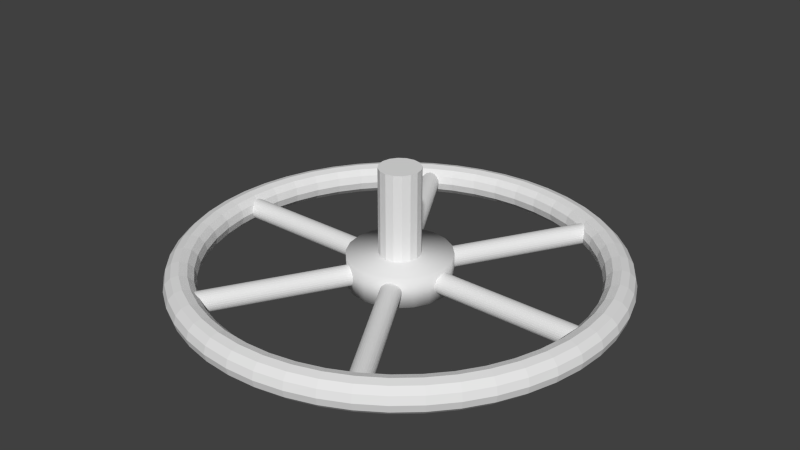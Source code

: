 # Source: valve-big.blend  (saved by Blender 2.69.0; exported with 4.5.12 LTS)
import bpy
from mathutils import Matrix  # noqa: F401  (used for matrix-valued properties, if any)

bpy.ops.wm.read_factory_settings(use_empty=True)
scene = bpy.context.scene
scene.name = 'Scene'

# ---- collections
col_collection_1 = bpy.data.collections.new('Collection 1'); scene.collection.children.link(col_collection_1)

# ---- world
world_world = bpy.data.worlds.new('World'); scene.world = world_world
world_world.color = (0.05088, 0.05088, 0.05088)
world_world.use_sun_shadow = False
world_world.sun_shadow_jitter_overblur = 0.0
world_world.cycles.sampling_method = 'MANUAL'
world_world.cycles.sample_map_resolution = 256

# ---- meshes
me_torus = bpy.data.meshes.new('Torus')
me_torus.from_pydata([(0.0, 0.2, 0.0), (0.0, 0.2, 1.0), (0.07654, 0.1848, 0.0), (0.07654, 0.1848, 1.0), (0.1414, 0.1414, 0.0), (0.1414, 0.1414, 1.0), (0.1848, 0.07654, 0.0), (0.1848, 0.07654, 1.0), (0.2, -8.742e-09, 0.0), (0.2, -8.742e-09, 1.0), (0.1848, -0.07654, 0.0), (0.1848, -0.07654, 1.0), (0.1414, -0.1414, 0.0), (0.1414, -0.1414, 1.0), (0.07654, -0.1848, 0.0), (0.07654, -0.1848, 1.0), (3.02e-08, -0.2, 0.0), (3.02e-08, -0.2, 1.0), (-0.07654, -0.1848, 0.0), (-0.07654, -0.1848, 1.0), (-0.1414, -0.1414, 0.0), (-0.1414, -0.1414, 1.0), (-0.1848, -0.07654, 0.0), (-0.1848, -0.07654, 1.0), (-0.2, 2.385e-09, 0.0), (-0.2, 2.385e-09, 1.0), (-0.1848, 0.07654, 0.0), (-0.1848, 0.07654, 1.0), (-0.1414, 0.1414, 0.0), (-0.1414, 0.1414, 1.0), (-0.07654, 0.1848, 0.0), (-0.07654, 0.1848, 1.0), (0.0, 0.5, -0.15), (0.0, 0.5, 0.15), (0.1545, 0.4755, -0.15), (0.1545, 0.4755, 0.15), (0.2939, 0.4045, -0.15), (0.2939, 0.4045, 0.15), (0.4045, 0.2939, -0.15), (0.4045, 0.2939, 0.15), (0.4755, 0.1545, -0.15), (0.4755, 0.1545, 0.15), (0.5, -2.186e-08, -0.15), (0.5, -2.186e-08, 0.15), (0.4755, -0.1545, -0.15), (0.4755, -0.1545, 0.15), (0.4045, -0.2939, -0.15), (0.4045, -0.2939, 0.15), (0.2939, -0.4045, -0.15), (0.2939, -0.4045, 0.15), (0.1545, -0.4755, -0.15), (0.1545, -0.4755, 0.15), (-1.629e-07, -0.5, -0.15), (-1.629e-07, -0.5, 0.15), (-0.1545, -0.4755, -0.15), (-0.1545, -0.4755, 0.15), (-0.2939, -0.4045, -0.15), (-0.2939, -0.4045, 0.15), (-0.4045, -0.2939, -0.15), (-0.4045, -0.2939, 0.15), (-0.4755, -0.1545, -0.15), (-0.4755, -0.1545, 0.15), (-0.5, 4.828e-07, -0.15), (-0.5, 4.828e-07, 0.15), (-0.4755, 0.1545, -0.15), (-0.4755, 0.1545, 0.15), (-0.4045, 0.2939, -0.15), (-0.4045, 0.2939, 0.15), (-0.2939, 0.4045, -0.15), (-0.2939, 0.4045, 0.15), (-0.1545, 0.4755, -0.15), (-0.1545, 0.4755, 0.15), (1.087, 1.682, -6.952e-07), (-0.9134, -1.782, 5.844e-07), (1.085, 1.683, -0.01951), (-0.9151, -1.781, -0.01951), (1.08, 1.686, -0.03827), (-0.92, -1.778, -0.03827), (1.072, 1.69, -0.05556), (-0.928, -1.774, -0.05556), (1.061, 1.697, -0.07071), (-0.9388, -1.767, -0.07071), (1.048, 1.704, -0.08315), (-0.9519, -1.76, -0.08315), (1.033, 1.713, -0.09239), (-0.9669, -1.751, -0.09239), (1.017, 1.722, -0.09808), (-0.9831, -1.742, -0.09808), (1.0, 1.732, -0.1), (-1.0, -1.732, -0.1), (0.9831, 1.742, -0.09808), (-1.017, -1.722, -0.09808), (0.9669, 1.751, -0.09239), (-1.033, -1.713, -0.09239), (0.9519, 1.76, -0.08315), (-1.048, -1.704, -0.08315), (0.9388, 1.767, -0.07071), (-1.061, -1.697, -0.07071), (0.928, 1.774, -0.05556), (-1.072, -1.69, -0.05556), (0.92, 1.778, -0.03827), (-1.08, -1.686, -0.03827), (0.9151, 1.781, -0.01951), (-1.085, -1.683, -0.01951), (0.9134, 1.782, -5.518e-07), (-1.087, -1.682, 7.277e-07), (0.9151, 1.781, 0.01951), (-1.085, -1.683, 0.01951), (0.92, 1.778, 0.03827), (-1.08, -1.686, 0.03827), (0.928, 1.774, 0.05556), (-1.072, -1.69, 0.05556), (0.9388, 1.767, 0.07071), (-1.061, -1.697, 0.07071), (0.9519, 1.76, 0.08315), (-1.048, -1.704, 0.08315), (0.9669, 1.751, 0.09239), (-1.033, -1.713, 0.09239), (0.9831, 1.742, 0.09808), (-1.017, -1.722, 0.09808), (1.0, 1.732, 0.1), (-1.0, -1.732, 0.1), (1.017, 1.722, 0.09808), (-0.9831, -1.742, 0.09808), (1.033, 1.713, 0.09239), (-0.9669, -1.751, 0.09239), (1.048, 1.704, 0.08315), (-0.9519, -1.76, 0.08315), (1.061, 1.697, 0.07071), (-0.9388, -1.767, 0.07071), (1.072, 1.69, 0.05556), (-0.928, -1.774, 0.05556), (1.08, 1.686, 0.03827), (-0.92, -1.778, 0.03827), (1.085, 1.683, 0.01951), (-0.9151, -1.781, 0.01951), (-0.9134, 1.782, 5.844e-07), (1.087, -1.682, -6.952e-07), (-0.9151, 1.781, -0.01951), (1.085, -1.683, -0.01951), (-0.92, 1.778, -0.03827), (1.08, -1.686, -0.03827), (-0.928, 1.774, -0.05556), (1.072, -1.69, -0.05556), (-0.9388, 1.767, -0.07071), (1.061, -1.697, -0.07071), (-0.9519, 1.76, -0.08315), (1.048, -1.704, -0.08315), (-0.9669, 1.751, -0.09239), (1.033, -1.713, -0.09239), (-0.9831, 1.742, -0.09808), (1.017, -1.722, -0.09808), (-1.0, 1.732, -0.1), (1.0, -1.732, -0.1), (-1.017, 1.722, -0.09808), (0.9831, -1.742, -0.09808), (-1.033, 1.713, -0.09239), (0.9669, -1.751, -0.09239), (-1.048, 1.704, -0.08315), (0.9519, -1.76, -0.08315), (-1.061, 1.697, -0.07071), (0.9388, -1.767, -0.07071), (-1.072, 1.69, -0.05556), (0.928, -1.774, -0.05556), (-1.08, 1.686, -0.03827), (0.92, -1.778, -0.03827), (-1.085, 1.683, -0.01951), (0.9151, -1.781, -0.01951), (-1.087, 1.682, 7.277e-07), (0.9134, -1.782, -5.518e-07), (-1.085, 1.683, 0.01951), (0.9151, -1.781, 0.01951), (-1.08, 1.686, 0.03827), (0.92, -1.778, 0.03827), (-1.072, 1.69, 0.05556), (0.928, -1.774, 0.05556), (-1.061, 1.697, 0.07071), (0.9388, -1.767, 0.07071), (-1.048, 1.704, 0.08315), (0.9519, -1.76, 0.08315), (-1.033, 1.713, 0.09239), (0.9669, -1.751, 0.09239), (-1.017, 1.722, 0.09808), (0.9831, -1.742, 0.09808), (-1.0, 1.732, 0.1), (1.0, -1.732, 0.1), (-0.9831, 1.742, 0.09808), (1.017, -1.722, 0.09808), (-0.9669, 1.751, 0.09239), (1.033, -1.713, 0.09239), (-0.9519, 1.76, 0.08315), (1.048, -1.704, 0.08315), (-0.9388, 1.767, 0.07071), (1.061, -1.697, 0.07071), (-0.928, 1.774, 0.05556), (1.072, -1.69, 0.05556), (-0.92, 1.778, 0.03827), (1.08, -1.686, 0.03827), (-0.9151, 1.781, 0.01951), (1.085, -1.683, 0.01951), (-2.0, 0.1, 1.28e-06), (2.0, 0.1, -1.28e-06), (-2.0, 0.09808, -0.01951), (2.0, 0.09808, -0.01951), (-2.0, 0.09239, -0.03827), (2.0, 0.09239, -0.03827), (-2.0, 0.08315, -0.05556), (2.0, 0.08315, -0.05556), (-2.0, 0.07071, -0.07071), (2.0, 0.07071, -0.07071), (-2.0, 0.05556, -0.08315), (2.0, 0.05556, -0.08315), (-2.0, 0.03827, -0.09239), (2.0, 0.03827, -0.09239), (-2.0, 0.01951, -0.09808), (2.0, 0.01951, -0.09808), (-2.0, 7.55e-09, -0.1), (2.0, 7.55e-09, -0.1), (-2.0, -0.01951, -0.09808), (2.0, -0.01951, -0.09808), (-2.0, -0.03827, -0.09239), (2.0, -0.03827, -0.09239), (-2.0, -0.05556, -0.08315), (2.0, -0.05556, -0.08315), (-2.0, -0.07071, -0.07071), (2.0, -0.07071, -0.07071), (-2.0, -0.08315, -0.05556), (2.0, -0.08315, -0.05556), (-2.0, -0.09239, -0.03827), (2.0, -0.09239, -0.03827), (-2.0, -0.09808, -0.01951), (2.0, -0.09808, -0.01951), (-2.0, -0.1, 1.312e-06), (2.0, -0.1, -1.247e-06), (-2.0, -0.09808, 0.01951), (2.0, -0.09808, 0.01951), (-2.0, -0.09239, 0.03827), (2.0, -0.09239, 0.03827), (-2.0, -0.08315, 0.05556), (2.0, -0.08315, 0.05556), (-2.0, -0.07071, 0.07071), (2.0, -0.07071, 0.07071), (-2.0, -0.05556, 0.08315), (2.0, -0.05556, 0.08315), (-2.0, -0.03827, 0.09239), (2.0, -0.03827, 0.09239), (-2.0, -0.01951, 0.09808), (2.0, -0.01951, 0.09808), (-2.0, 9.656e-08, 0.1), (2.0, 9.656e-08, 0.1), (-2.0, 0.01951, 0.09808), (2.0, 0.01951, 0.09808), (-2.0, 0.03827, 0.09239), (2.0, 0.03827, 0.09239), (-2.0, 0.05556, 0.08315), (2.0, 0.05556, 0.08315), (-2.0, 0.07071, 0.07071), (2.0, 0.07071, 0.07071), (-2.0, 0.08315, 0.05556), (2.0, 0.08315, 0.05556), (-2.0, 0.09239, 0.03827), (2.0, 0.09239, 0.03827), (-2.0, 0.09808, 0.01951), (2.0, 0.09808, 0.01951), (2.15, 0.0, 0.0), (2.13, 0.0, 0.075), (2.075, 0.0, 0.1299), (2.0, 0.0, 0.15), (1.925, 0.0, 0.1299), (1.87, 0.0, 0.075), (1.85, 0.0, 1.837e-17), (1.87, 0.0, -0.075), (1.925, 0.0, -0.1299), (2.0, 0.0, -0.15), (2.075, 0.0, -0.1299), (2.13, 0.0, -0.075), (2.132, 0.2806, 0.0), (2.112, 0.278, 0.075), (2.057, 0.2708, 0.1299), (1.983, 0.2611, 0.15), (1.909, 0.2513, 0.1299), (1.854, 0.2441, 0.075), (1.834, 0.2415, 1.837e-17), (1.854, 0.2441, -0.075), (1.909, 0.2513, -0.1299), (1.983, 0.2611, -0.15), (2.057, 0.2708, -0.1299), (2.112, 0.278, -0.075), (2.077, 0.5565, 0.0), (2.057, 0.5513, 0.075), (2.004, 0.537, 0.1299), (1.932, 0.5176, 0.15), (1.859, 0.4982, 0.1299), (1.806, 0.484, 0.075), (1.787, 0.4788, 1.837e-17), (1.806, 0.484, -0.075), (1.859, 0.4982, -0.1299), (1.932, 0.5176, -0.15), (2.004, 0.537, -0.1299), (2.057, 0.5513, -0.075), (1.986, 0.8228, 0.0), (1.968, 0.8151, 0.075), (1.917, 0.7941, 0.1299), (1.848, 0.7654, 0.15), (1.778, 0.7367, 0.1299), (1.728, 0.7157, 0.075), (1.709, 0.708, 1.837e-17), (1.728, 0.7157, -0.075), (1.778, 0.7367, -0.1299), (1.848, 0.7654, -0.15), (1.917, 0.7941, -0.1299), (1.968, 0.8151, -0.075), (1.862, 1.075, 0.0), (1.845, 1.065, 0.075), (1.797, 1.038, 0.1299), (1.732, 1.0, 0.15), (1.667, 0.9625, 0.1299), (1.62, 0.935, 0.075), (1.602, 0.925, 1.837e-17), (1.62, 0.935, -0.075), (1.667, 0.9625, -0.1299), (1.732, 1.0, -0.15), (1.797, 1.038, -0.1299), (1.845, 1.065, -0.075), (1.706, 1.309, 0.0), (1.69, 1.297, 0.075), (1.646, 1.263, 0.1299), (1.587, 1.218, 0.15), (1.527, 1.172, 0.1299), (1.484, 1.138, 0.075), (1.468, 1.126, 1.837e-17), (1.484, 1.138, -0.075), (1.527, 1.172, -0.1299), (1.587, 1.218, -0.15), (1.646, 1.263, -0.1299), (1.69, 1.297, -0.075), (1.52, 1.52, 0.0), (1.506, 1.506, 0.075), (1.467, 1.467, 0.1299), (1.414, 1.414, 0.15), (1.361, 1.361, 0.1299), (1.322, 1.322, 0.075), (1.308, 1.308, 1.837e-17), (1.322, 1.322, -0.075), (1.361, 1.361, -0.1299), (1.414, 1.414, -0.15), (1.467, 1.467, -0.1299), (1.506, 1.506, -0.075), (1.309, 1.706, 0.0), (1.297, 1.69, 0.075), (1.263, 1.646, 0.1299), (1.218, 1.587, 0.15), (1.172, 1.527, 0.1299), (1.138, 1.484, 0.075), (1.126, 1.468, 1.837e-17), (1.138, 1.484, -0.075), (1.172, 1.527, -0.1299), (1.218, 1.587, -0.15), (1.263, 1.646, -0.1299), (1.297, 1.69, -0.075), (1.075, 1.862, 0.0), (1.065, 1.845, 0.075), (1.037, 1.797, 0.1299), (1.0, 1.732, 0.15), (0.9625, 1.667, 0.1299), (0.935, 1.62, 0.075), (0.925, 1.602, 1.837e-17), (0.935, 1.62, -0.075), (0.9625, 1.667, -0.1299), (1.0, 1.732, -0.15), (1.037, 1.797, -0.1299), (1.065, 1.845, -0.075), (0.8228, 1.986, 0.0), (0.8151, 1.968, 0.075), (0.7941, 1.917, 0.1299), (0.7654, 1.848, 0.15), (0.7367, 1.778, 0.1299), (0.7157, 1.728, 0.075), (0.708, 1.709, 1.837e-17), (0.7157, 1.728, -0.075), (0.7367, 1.778, -0.1299), (0.7654, 1.848, -0.15), (0.7941, 1.917, -0.1299), (0.8151, 1.968, -0.075), (0.5565, 2.077, 0.0), (0.5513, 2.057, 0.075), (0.537, 2.004, 0.1299), (0.5176, 1.932, 0.15), (0.4982, 1.859, 0.1299), (0.484, 1.806, 0.075), (0.4788, 1.787, 1.837e-17), (0.484, 1.806, -0.075), (0.4982, 1.859, -0.1299), (0.5176, 1.932, -0.15), (0.537, 2.004, -0.1299), (0.5513, 2.057, -0.075), (0.2806, 2.132, 0.0), (0.278, 2.112, 0.075), (0.2708, 2.057, 0.1299), (0.2611, 1.983, 0.15), (0.2513, 1.909, 0.1299), (0.2441, 1.854, 0.075), (0.2415, 1.834, 1.837e-17), (0.2441, 1.854, -0.075), (0.2513, 1.909, -0.1299), (0.2611, 1.983, -0.15), (0.2708, 2.057, -0.1299), (0.278, 2.112, -0.075), (1.192e-07, 2.15, 0.0), (1.192e-07, 2.13, 0.075), (2.384e-07, 2.075, 0.1299), (1.788e-07, 2.0, 0.15), (1.788e-07, 1.925, 0.1299), (1.788e-07, 1.87, 0.075), (1.192e-07, 1.85, 1.837e-17), (1.788e-07, 1.87, -0.075), (1.788e-07, 1.925, -0.1299), (1.788e-07, 2.0, -0.15), (2.384e-07, 2.075, -0.1299), (1.192e-07, 2.13, -0.075), (-0.2806, 2.132, 0.0), (-0.278, 2.112, 0.075), (-0.2708, 2.057, 0.1299), (-0.2611, 1.983, 0.15), (-0.2513, 1.909, 0.1299), (-0.2441, 1.854, 0.075), (-0.2415, 1.834, 1.837e-17), (-0.2441, 1.854, -0.075), (-0.2513, 1.909, -0.1299), (-0.2611, 1.983, -0.15), (-0.2708, 2.057, -0.1299), (-0.278, 2.112, -0.075), (-0.5565, 2.077, 0.0), (-0.5513, 2.057, 0.075), (-0.537, 2.004, 0.1299), (-0.5176, 1.932, 0.15), (-0.4982, 1.859, 0.1299), (-0.484, 1.806, 0.075), (-0.4788, 1.787, 1.837e-17), (-0.484, 1.806, -0.075), (-0.4982, 1.859, -0.1299), (-0.5176, 1.932, -0.15), (-0.537, 2.004, -0.1299), (-0.5513, 2.057, -0.075), (-0.8228, 1.986, 0.0), (-0.8151, 1.968, 0.075), (-0.7941, 1.917, 0.1299), (-0.7654, 1.848, 0.15), (-0.7367, 1.778, 0.1299), (-0.7157, 1.728, 0.075), (-0.708, 1.709, 1.837e-17), (-0.7157, 1.728, -0.075), (-0.7367, 1.778, -0.1299), (-0.7654, 1.848, -0.15), (-0.7941, 1.917, -0.1299), (-0.8151, 1.968, -0.075), (-1.075, 1.862, 0.0), (-1.065, 1.845, 0.075), (-1.037, 1.797, 0.1299), (-1.0, 1.732, 0.15), (-0.9625, 1.667, 0.1299), (-0.935, 1.62, 0.075), (-0.925, 1.602, 1.837e-17), (-0.935, 1.62, -0.075), (-0.9625, 1.667, -0.1299), (-1.0, 1.732, -0.15), (-1.037, 1.797, -0.1299), (-1.065, 1.845, -0.075), (-1.309, 1.706, 0.0), (-1.297, 1.69, 0.075), (-1.263, 1.646, 0.1299), (-1.218, 1.587, 0.15), (-1.172, 1.527, 0.1299), (-1.138, 1.484, 0.075), (-1.126, 1.468, 1.837e-17), (-1.138, 1.484, -0.075), (-1.172, 1.527, -0.1299), (-1.218, 1.587, -0.15), (-1.263, 1.646, -0.1299), (-1.297, 1.69, -0.075), (-1.52, 1.52, 0.0), (-1.506, 1.506, 0.075), (-1.467, 1.467, 0.1299), (-1.414, 1.414, 0.15), (-1.361, 1.361, 0.1299), (-1.322, 1.322, 0.075), (-1.308, 1.308, 1.837e-17), (-1.322, 1.322, -0.075), (-1.361, 1.361, -0.1299), (-1.414, 1.414, -0.15), (-1.467, 1.467, -0.1299), (-1.506, 1.506, -0.075), (-1.706, 1.309, 0.0), (-1.69, 1.297, 0.075), (-1.646, 1.263, 0.1299), (-1.587, 1.218, 0.15), (-1.527, 1.172, 0.1299), (-1.484, 1.138, 0.075), (-1.468, 1.126, 1.837e-17), (-1.484, 1.138, -0.075), (-1.527, 1.172, -0.1299), (-1.587, 1.218, -0.15), (-1.646, 1.263, -0.1299), (-1.69, 1.297, -0.075), (-1.862, 1.075, 0.0), (-1.845, 1.065, 0.075), (-1.797, 1.038, 0.1299), (-1.732, 1.0, 0.15), (-1.667, 0.9625, 0.1299), (-1.62, 0.935, 0.075), (-1.602, 0.925, 1.837e-17), (-1.62, 0.935, -0.075), (-1.667, 0.9625, -0.1299), (-1.732, 1.0, -0.15), (-1.797, 1.038, -0.1299), (-1.845, 1.065, -0.075), (-1.986, 0.8228, 0.0), (-1.968, 0.8151, 0.075), (-1.917, 0.7941, 0.1299), (-1.848, 0.7654, 0.15), (-1.778, 0.7367, 0.1299), (-1.728, 0.7157, 0.075), (-1.709, 0.708, 1.837e-17), (-1.728, 0.7157, -0.075), (-1.778, 0.7367, -0.1299), (-1.848, 0.7654, -0.15), (-1.917, 0.7941, -0.1299), (-1.968, 0.8151, -0.075), (-2.077, 0.5565, 0.0), (-2.057, 0.5513, 0.075), (-2.004, 0.537, 0.1299), (-1.932, 0.5176, 0.15), (-1.859, 0.4982, 0.1299), (-1.806, 0.484, 0.075), (-1.787, 0.4788, 1.837e-17), (-1.806, 0.484, -0.075), (-1.859, 0.4982, -0.1299), (-1.932, 0.5176, -0.15), (-2.004, 0.537, -0.1299), (-2.057, 0.5513, -0.075), (-2.132, 0.2806, 0.0), (-2.112, 0.278, 0.075), (-2.057, 0.2708, 0.1299), (-1.983, 0.2611, 0.15), (-1.909, 0.2513, 0.1299), (-1.854, 0.2441, 0.075), (-1.834, 0.2415, 1.837e-17), (-1.854, 0.2441, -0.075), (-1.909, 0.2513, -0.1299), (-1.983, 0.2611, -0.15), (-2.057, 0.2708, -0.1299), (-2.112, 0.278, -0.075), (-2.15, 1.88e-07, 0.0), (-2.13, 1.862e-07, 0.075), (-2.075, 1.814e-07, 0.1299), (-2.0, 1.748e-07, 0.15), (-1.925, 1.683e-07, 0.1299), (-1.87, 1.635e-07, 0.075), (-1.85, 1.617e-07, 1.837e-17), (-1.87, 1.635e-07, -0.075), (-1.925, 1.683e-07, -0.1299), (-2.0, 1.748e-07, -0.15), (-2.075, 1.814e-07, -0.1299), (-2.13, 1.862e-07, -0.075), (-2.132, -0.2806, 0.0), (-2.112, -0.278, 0.075), (-2.057, -0.2708, 0.1299), (-1.983, -0.2611, 0.15), (-1.909, -0.2513, 0.1299), (-1.854, -0.2441, 0.075), (-1.834, -0.2415, 1.837e-17), (-1.854, -0.2441, -0.075), (-1.909, -0.2513, -0.1299), (-1.983, -0.2611, -0.15), (-2.057, -0.2708, -0.1299), (-2.112, -0.278, -0.075), (-2.077, -0.5565, 0.0), (-2.057, -0.5513, 0.075), (-2.004, -0.537, 0.1299), (-1.932, -0.5176, 0.15), (-1.859, -0.4982, 0.1299), (-1.806, -0.484, 0.075), (-1.787, -0.4788, 1.837e-17), (-1.806, -0.484, -0.075), (-1.859, -0.4982, -0.1299), (-1.932, -0.5176, -0.15), (-2.004, -0.537, -0.1299), (-2.057, -0.5513, -0.075), (-1.986, -0.8228, 0.0), (-1.968, -0.8151, 0.075), (-1.917, -0.7941, 0.1299), (-1.848, -0.7654, 0.15), (-1.778, -0.7367, 0.1299), (-1.728, -0.7157, 0.075), (-1.709, -0.708, 1.837e-17), (-1.728, -0.7157, -0.075), (-1.778, -0.7367, -0.1299), (-1.848, -0.7654, -0.15), (-1.917, -0.7941, -0.1299), (-1.968, -0.8151, -0.075), (-1.862, -1.075, 0.0), (-1.845, -1.065, 0.075), (-1.797, -1.037, 0.1299), (-1.732, -1.0, 0.15), (-1.667, -0.9625, 0.1299), (-1.62, -0.935, 0.075), (-1.602, -0.925, 1.837e-17), (-1.62, -0.935, -0.075), (-1.667, -0.9625, -0.1299), (-1.732, -1.0, -0.15), (-1.797, -1.037, -0.1299), (-1.845, -1.065, -0.075), (-1.706, -1.309, 0.0), (-1.69, -1.297, 0.075), (-1.646, -1.263, 0.1299), (-1.587, -1.218, 0.15), (-1.527, -1.172, 0.1299), (-1.484, -1.138, 0.075), (-1.468, -1.126, 1.837e-17), (-1.484, -1.138, -0.075), (-1.527, -1.172, -0.1299), (-1.587, -1.218, -0.15), (-1.646, -1.263, -0.1299), (-1.69, -1.297, -0.075), (-1.52, -1.52, 0.0), (-1.506, -1.506, 0.075), (-1.467, -1.467, 0.1299), (-1.414, -1.414, 0.15), (-1.361, -1.361, 0.1299), (-1.322, -1.322, 0.075), (-1.308, -1.308, 1.837e-17), (-1.322, -1.322, -0.075), (-1.361, -1.361, -0.1299), (-1.414, -1.414, -0.15), (-1.467, -1.467, -0.1299), (-1.506, -1.506, -0.075), (-1.309, -1.706, 0.0), (-1.297, -1.69, 0.075), (-1.263, -1.646, 0.1299), (-1.218, -1.587, 0.15), (-1.172, -1.527, 0.1299), (-1.138, -1.484, 0.075), (-1.126, -1.468, 1.837e-17), (-1.138, -1.484, -0.075), (-1.172, -1.527, -0.1299), (-1.218, -1.587, -0.15), (-1.263, -1.646, -0.1299), (-1.297, -1.69, -0.075), (-1.075, -1.862, 0.0), (-1.065, -1.845, 0.075), (-1.037, -1.797, 0.1299), (-1.0, -1.732, 0.15), (-0.9625, -1.667, 0.1299), (-0.935, -1.62, 0.075), (-0.925, -1.602, 1.837e-17), (-0.935, -1.62, -0.075), (-0.9625, -1.667, -0.1299), (-1.0, -1.732, -0.15), (-1.037, -1.797, -0.1299), (-1.065, -1.845, -0.075), (-0.8228, -1.986, 0.0), (-0.8151, -1.968, 0.075), (-0.7941, -1.917, 0.1299), (-0.7654, -1.848, 0.15), (-0.7367, -1.778, 0.1299), (-0.7157, -1.728, 0.075), (-0.708, -1.709, 1.837e-17), (-0.7157, -1.728, -0.075), (-0.7367, -1.778, -0.1299), (-0.7654, -1.848, -0.15), (-0.7941, -1.917, -0.1299), (-0.8151, -1.968, -0.075), (-0.5565, -2.077, 0.0), (-0.5513, -2.057, 0.075), (-0.5371, -2.004, 0.1299), (-0.5176, -1.932, 0.15), (-0.4982, -1.859, 0.1299), (-0.484, -1.806, 0.075), (-0.4788, -1.787, 1.837e-17), (-0.484, -1.806, -0.075), (-0.4982, -1.859, -0.1299), (-0.5176, -1.932, -0.15), (-0.5371, -2.004, -0.1299), (-0.5513, -2.057, -0.075), (-0.2806, -2.132, 0.0), (-0.278, -2.112, 0.075), (-0.2708, -2.057, 0.1299), (-0.2611, -1.983, 0.15), (-0.2513, -1.909, 0.1299), (-0.2441, -1.854, 0.075), (-0.2415, -1.834, 1.837e-17), (-0.2441, -1.854, -0.075), (-0.2513, -1.909, -0.1299), (-0.2611, -1.983, -0.15), (-0.2708, -2.057, -0.1299), (-0.278, -2.112, -0.075), (1.192e-07, -2.15, 0.0), (1.192e-07, -2.13, 0.075), (2.384e-07, -2.075, 0.1299), (1.788e-07, -2.0, 0.15), (1.788e-07, -1.925, 0.1299), (1.788e-07, -1.87, 0.075), (1.192e-07, -1.85, 1.837e-17), (1.788e-07, -1.87, -0.075), (1.788e-07, -1.925, -0.1299), (1.788e-07, -2.0, -0.15), (2.384e-07, -2.075, -0.1299), (1.192e-07, -2.13, -0.075), (0.2806, -2.132, 0.0), (0.278, -2.112, 0.075), (0.2708, -2.057, 0.1299), (0.2611, -1.983, 0.15), (0.2513, -1.909, 0.1299), (0.2441, -1.854, 0.075), (0.2415, -1.834, 1.837e-17), (0.2441, -1.854, -0.075), (0.2513, -1.909, -0.1299), (0.2611, -1.983, -0.15), (0.2708, -2.057, -0.1299), (0.278, -2.112, -0.075), (0.5565, -2.077, 0.0), (0.5513, -2.057, 0.075), (0.537, -2.004, 0.1299), (0.5176, -1.932, 0.15), (0.4982, -1.859, 0.1299), (0.484, -1.806, 0.075), (0.4788, -1.787, 1.837e-17), (0.484, -1.806, -0.075), (0.4982, -1.859, -0.1299), (0.5176, -1.932, -0.15), (0.537, -2.004, -0.1299), (0.5513, -2.057, -0.075), (0.8228, -1.986, 0.0), (0.8151, -1.968, 0.075), (0.7941, -1.917, 0.1299), (0.7654, -1.848, 0.15), (0.7367, -1.778, 0.1299), (0.7157, -1.728, 0.075), (0.708, -1.709, 1.837e-17), (0.7157, -1.728, -0.075), (0.7367, -1.778, -0.1299), (0.7654, -1.848, -0.15), (0.7941, -1.917, -0.1299), (0.8151, -1.968, -0.075), (1.075, -1.862, 0.0), (1.065, -1.845, 0.075), (1.037, -1.797, 0.1299), (1.0, -1.732, 0.15), (0.9625, -1.667, 0.1299), (0.935, -1.62, 0.075), (0.925, -1.602, 1.837e-17), (0.935, -1.62, -0.075), (0.9625, -1.667, -0.1299), (1.0, -1.732, -0.15), (1.037, -1.797, -0.1299), (1.065, -1.845, -0.075), (1.309, -1.706, 0.0), (1.297, -1.69, 0.075), (1.263, -1.646, 0.1299), (1.218, -1.587, 0.15), (1.172, -1.527, 0.1299), (1.138, -1.484, 0.075), (1.126, -1.468, 1.837e-17), (1.138, -1.484, -0.075), (1.172, -1.527, -0.1299), (1.218, -1.587, -0.15), (1.263, -1.646, -0.1299), (1.297, -1.69, -0.075), (1.52, -1.52, 0.0), (1.506, -1.506, 0.075), (1.467, -1.467, 0.1299), (1.414, -1.414, 0.15), (1.361, -1.361, 0.1299), (1.322, -1.322, 0.075), (1.308, -1.308, 1.837e-17), (1.322, -1.322, -0.075), (1.361, -1.361, -0.1299), (1.414, -1.414, -0.15), (1.467, -1.467, -0.1299), (1.506, -1.506, -0.075), (1.706, -1.309, 0.0), (1.69, -1.297, 0.075), (1.646, -1.263, 0.1299), (1.587, -1.218, 0.15), (1.527, -1.172, 0.1299), (1.484, -1.138, 0.075), (1.468, -1.126, 1.837e-17), (1.484, -1.138, -0.075), (1.527, -1.172, -0.1299), (1.587, -1.218, -0.15), (1.646, -1.263, -0.1299), (1.69, -1.297, -0.075), (1.862, -1.075, 0.0), (1.845, -1.065, 0.075), (1.797, -1.038, 0.1299), (1.732, -1.0, 0.15), (1.667, -0.9625, 0.1299), (1.62, -0.935, 0.075), (1.602, -0.925, 1.837e-17), (1.62, -0.935, -0.075), (1.667, -0.9625, -0.1299), (1.732, -1.0, -0.15), (1.797, -1.038, -0.1299), (1.845, -1.065, -0.075), (1.986, -0.8228, 0.0), (1.968, -0.8151, 0.075), (1.917, -0.7941, 0.1299), (1.848, -0.7654, 0.15), (1.778, -0.7367, 0.1299), (1.728, -0.7157, 0.075), (1.709, -0.708, 1.837e-17), (1.728, -0.7157, -0.075), (1.778, -0.7367, -0.1299), (1.848, -0.7654, -0.15), (1.917, -0.7941, -0.1299), (1.968, -0.8151, -0.075), (2.077, -0.5565, 0.0), (2.057, -0.5513, 0.075), (2.004, -0.537, 0.1299), (1.932, -0.5176, 0.15), (1.859, -0.4982, 0.1299), (1.806, -0.484, 0.075), (1.787, -0.4788, 1.837e-17), (1.806, -0.484, -0.075), (1.859, -0.4982, -0.1299), (1.932, -0.5176, -0.15), (2.004, -0.537, -0.1299), (2.057, -0.5513, -0.075), (2.132, -0.2806, 0.0), (2.112, -0.278, 0.075), (2.057, -0.2708, 0.1299), (1.983, -0.2611, 0.15), (1.909, -0.2513, 0.1299), (1.854, -0.2441, 0.075), (1.834, -0.2415, 1.837e-17), (1.854, -0.2441, -0.075), (1.909, -0.2513, -0.1299), (1.983, -0.2611, -0.15), (2.057, -0.2708, -0.1299), (2.112, -0.278, -0.075)], [], [(0, 1, 3, 2), (2, 3, 5, 4), (4, 5, 7, 6), (6, 7, 9, 8), (8, 9, 11, 10), (10, 11, 13, 12), (12, 13, 15, 14), (14, 15, 17, 16), (16, 17, 19, 18), (18, 19, 21, 20), (20, 21, 23, 22), (22, 23, 25, 24), (24, 25, 27, 26), (26, 27, 29, 28), (3, 1, 31, 29, 27, 25, 23, 21, 19, 17, 15, 13, 11, 9, 7, 5), (30, 31, 1, 0), (28, 29, 31, 30), (0, 2, 4, 6, 8, 10, 12, 14, 16, 18, 20, 22, 24, 26, 28, 30), (32, 33, 35, 34), (34, 35, 37, 36), (36, 37, 39, 38), (38, 39, 41, 40), (40, 41, 43, 42), (42, 43, 45, 44), (44, 45, 47, 46), (46, 47, 49, 48), (48, 49, 51, 50), (50, 51, 53, 52), (52, 53, 55, 54), (54, 55, 57, 56), (56, 57, 59, 58), (58, 59, 61, 60), (60, 61, 63, 62), (62, 63, 65, 64), (64, 65, 67, 66), (66, 67, 69, 68), (35, 33, 71, 69, 67, 65, 63, 61, 59, 57, 55, 53, 51, 49, 47, 45, 43, 41, 39, 37), (70, 71, 33, 32), (68, 69, 71, 70), (32, 34, 36, 38, 40, 42, 44, 46, 48, 50, 52, 54, 56, 58, 60, 62, 64, 66, 68, 70), (72, 73, 75, 74), (74, 75, 77, 76), (76, 77, 79, 78), (78, 79, 81, 80), (80, 81, 83, 82), (82, 83, 85, 84), (84, 85, 87, 86), (86, 87, 89, 88), (88, 89, 91, 90), (90, 91, 93, 92), (92, 93, 95, 94), (94, 95, 97, 96), (96, 97, 99, 98), (98, 99, 101, 100), (100, 101, 103, 102), (102, 103, 105, 104), (104, 105, 107, 106), (106, 107, 109, 108), (108, 109, 111, 110), (110, 111, 113, 112), (112, 113, 115, 114), (114, 115, 117, 116), (116, 117, 119, 118), (118, 119, 121, 120), (120, 121, 123, 122), (122, 123, 125, 124), (124, 125, 127, 126), (126, 127, 129, 128), (128, 129, 131, 130), (130, 131, 133, 132), (75, 73, 135, 133, 131, 129, 127, 125, 123, 121, 119, 117, 115, 113, 111, 109, 107, 105, 103, 101, 99, 97, 95, 93, 91, 89, 87, 85, 83, 81, 79, 77), (134, 135, 73, 72), (132, 133, 135, 134), (72, 74, 76, 78, 80, 82, 84, 86, 88, 90, 92, 94, 96, 98, 100, 102, 104, 106, 108, 110, 112, 114, 116, 118, 120, 122, 124, 126, 128, 130, 132, 134), (136, 137, 139, 138), (138, 139, 141, 140), (140, 141, 143, 142), (142, 143, 145, 144), (144, 145, 147, 146), (146, 147, 149, 148), (148, 149, 151, 150), (150, 151, 153, 152), (152, 153, 155, 154), (154, 155, 157, 156), (156, 157, 159, 158), (158, 159, 161, 160), (160, 161, 163, 162), (162, 163, 165, 164), (164, 165, 167, 166), (166, 167, 169, 168), (168, 169, 171, 170), (170, 171, 173, 172), (172, 173, 175, 174), (174, 175, 177, 176), (176, 177, 179, 178), (178, 179, 181, 180), (180, 181, 183, 182), (182, 183, 185, 184), (184, 185, 187, 186), (186, 187, 189, 188), (188, 189, 191, 190), (190, 191, 193, 192), (192, 193, 195, 194), (194, 195, 197, 196), (139, 137, 199, 197, 195, 193, 191, 189, 187, 185, 183, 181, 179, 177, 175, 173, 171, 169, 167, 165, 163, 161, 159, 157, 155, 153, 151, 149, 147, 145, 143, 141), (198, 199, 137, 136), (196, 197, 199, 198), (136, 138, 140, 142, 144, 146, 148, 150, 152, 154, 156, 158, 160, 162, 164, 166, 168, 170, 172, 174, 176, 178, 180, 182, 184, 186, 188, 190, 192, 194, 196, 198), (200, 201, 203, 202), (202, 203, 205, 204), (204, 205, 207, 206), (206, 207, 209, 208), (208, 209, 211, 210), (210, 211, 213, 212), (212, 213, 215, 214), (214, 215, 217, 216), (216, 217, 219, 218), (218, 219, 221, 220), (220, 221, 223, 222), (222, 223, 225, 224), (224, 225, 227, 226), (226, 227, 229, 228), (228, 229, 231, 230), (230, 231, 233, 232), (232, 233, 235, 234), (234, 235, 237, 236), (236, 237, 239, 238), (238, 239, 241, 240), (240, 241, 243, 242), (242, 243, 245, 244), (244, 245, 247, 246), (246, 247, 249, 248), (248, 249, 251, 250), (250, 251, 253, 252), (252, 253, 255, 254), (254, 255, 257, 256), (256, 257, 259, 258), (258, 259, 261, 260), (203, 201, 263, 261, 259, 257, 255, 253, 251, 249, 247, 245, 243, 241, 239, 237, 235, 233, 231, 229, 227, 225, 223, 221, 219, 217, 215, 213, 211, 209, 207, 205), (262, 263, 201, 200), (260, 261, 263, 262), (200, 202, 204, 206, 208, 210, 212, 214, 216, 218, 220, 222, 224, 226, 228, 230, 232, 234, 236, 238, 240, 242, 244, 246, 248, 250, 252, 254, 256, 258, 260, 262), (264, 276, 277, 265), (265, 277, 278, 266), (266, 278, 279, 267), (267, 279, 280, 268), (268, 280, 281, 269), (269, 281, 282, 270), (270, 282, 283, 271), (271, 283, 284, 272), (272, 284, 285, 273), (273, 285, 286, 274), (274, 286, 287, 275), (264, 275, 287, 276), (276, 288, 289, 277), (277, 289, 290, 278), (278, 290, 291, 279), (279, 291, 292, 280), (280, 292, 293, 281), (281, 293, 294, 282), (282, 294, 295, 283), (283, 295, 296, 284), (284, 296, 297, 285), (285, 297, 298, 286), (286, 298, 299, 287), (287, 299, 288, 276), (288, 300, 301, 289), (289, 301, 302, 290), (290, 302, 303, 291), (291, 303, 304, 292), (292, 304, 305, 293), (293, 305, 306, 294), (294, 306, 307, 295), (295, 307, 308, 296), (296, 308, 309, 297), (297, 309, 310, 298), (298, 310, 311, 299), (299, 311, 300, 288), (300, 312, 313, 301), (301, 313, 314, 302), (302, 314, 315, 303), (303, 315, 316, 304), (304, 316, 317, 305), (305, 317, 318, 306), (306, 318, 319, 307), (307, 319, 320, 308), (308, 320, 321, 309), (309, 321, 322, 310), (310, 322, 323, 311), (311, 323, 312, 300), (312, 324, 325, 313), (313, 325, 326, 314), (314, 326, 327, 315), (315, 327, 328, 316), (316, 328, 329, 317), (317, 329, 330, 318), (318, 330, 331, 319), (319, 331, 332, 320), (320, 332, 333, 321), (321, 333, 334, 322), (322, 334, 335, 323), (323, 335, 324, 312), (324, 336, 337, 325), (325, 337, 338, 326), (326, 338, 339, 327), (327, 339, 340, 328), (328, 340, 341, 329), (329, 341, 342, 330), (330, 342, 343, 331), (331, 343, 344, 332), (332, 344, 345, 333), (333, 345, 346, 334), (334, 346, 347, 335), (335, 347, 336, 324), (336, 348, 349, 337), (337, 349, 350, 338), (338, 350, 351, 339), (339, 351, 352, 340), (340, 352, 353, 341), (341, 353, 354, 342), (342, 354, 355, 343), (343, 355, 356, 344), (344, 356, 357, 345), (345, 357, 358, 346), (346, 358, 359, 347), (347, 359, 348, 336), (348, 360, 361, 349), (349, 361, 362, 350), (350, 362, 363, 351), (351, 363, 364, 352), (352, 364, 365, 353), (353, 365, 366, 354), (354, 366, 367, 355), (355, 367, 368, 356), (356, 368, 369, 357), (357, 369, 370, 358), (358, 370, 371, 359), (359, 371, 360, 348), (360, 372, 373, 361), (361, 373, 374, 362), (362, 374, 375, 363), (363, 375, 376, 364), (364, 376, 377, 365), (365, 377, 378, 366), (366, 378, 379, 367), (367, 379, 380, 368), (368, 380, 381, 369), (369, 381, 382, 370), (370, 382, 383, 371), (371, 383, 372, 360), (372, 384, 385, 373), (373, 385, 386, 374), (374, 386, 387, 375), (375, 387, 388, 376), (376, 388, 389, 377), (377, 389, 390, 378), (378, 390, 391, 379), (379, 391, 392, 380), (380, 392, 393, 381), (381, 393, 394, 382), (382, 394, 395, 383), (383, 395, 384, 372), (384, 396, 397, 385), (385, 397, 398, 386), (386, 398, 399, 387), (387, 399, 400, 388), (388, 400, 401, 389), (389, 401, 402, 390), (390, 402, 403, 391), (391, 403, 404, 392), (392, 404, 405, 393), (393, 405, 406, 394), (394, 406, 407, 395), (395, 407, 396, 384), (396, 408, 409, 397), (397, 409, 410, 398), (398, 410, 411, 399), (399, 411, 412, 400), (400, 412, 413, 401), (401, 413, 414, 402), (402, 414, 415, 403), (403, 415, 416, 404), (404, 416, 417, 405), (405, 417, 418, 406), (406, 418, 419, 407), (407, 419, 408, 396), (408, 420, 421, 409), (409, 421, 422, 410), (410, 422, 423, 411), (411, 423, 424, 412), (412, 424, 425, 413), (413, 425, 426, 414), (414, 426, 427, 415), (415, 427, 428, 416), (416, 428, 429, 417), (417, 429, 430, 418), (418, 430, 431, 419), (419, 431, 420, 408), (420, 432, 433, 421), (421, 433, 434, 422), (422, 434, 435, 423), (423, 435, 436, 424), (424, 436, 437, 425), (425, 437, 438, 426), (426, 438, 439, 427), (427, 439, 440, 428), (428, 440, 441, 429), (429, 441, 442, 430), (430, 442, 443, 431), (431, 443, 432, 420), (432, 444, 445, 433), (433, 445, 446, 434), (434, 446, 447, 435), (435, 447, 448, 436), (436, 448, 449, 437), (437, 449, 450, 438), (438, 450, 451, 439), (439, 451, 452, 440), (440, 452, 453, 441), (441, 453, 454, 442), (442, 454, 455, 443), (443, 455, 444, 432), (444, 456, 457, 445), (445, 457, 458, 446), (446, 458, 459, 447), (447, 459, 460, 448), (448, 460, 461, 449), (449, 461, 462, 450), (450, 462, 463, 451), (451, 463, 464, 452), (452, 464, 465, 453), (453, 465, 466, 454), (454, 466, 467, 455), (455, 467, 456, 444), (456, 468, 469, 457), (457, 469, 470, 458), (458, 470, 471, 459), (459, 471, 472, 460), (460, 472, 473, 461), (461, 473, 474, 462), (462, 474, 475, 463), (463, 475, 476, 464), (464, 476, 477, 465), (465, 477, 478, 466), (466, 478, 479, 467), (467, 479, 468, 456), (468, 480, 481, 469), (469, 481, 482, 470), (470, 482, 483, 471), (471, 483, 484, 472), (472, 484, 485, 473), (473, 485, 486, 474), (474, 486, 487, 475), (475, 487, 488, 476), (476, 488, 489, 477), (477, 489, 490, 478), (478, 490, 491, 479), (479, 491, 480, 468), (480, 492, 493, 481), (481, 493, 494, 482), (482, 494, 495, 483), (483, 495, 496, 484), (484, 496, 497, 485), (485, 497, 498, 486), (486, 498, 499, 487), (487, 499, 500, 488), (488, 500, 501, 489), (489, 501, 502, 490), (490, 502, 503, 491), (491, 503, 492, 480), (492, 504, 505, 493), (493, 505, 506, 494), (494, 506, 507, 495), (495, 507, 508, 496), (496, 508, 509, 497), (497, 509, 510, 498), (498, 510, 511, 499), (499, 511, 512, 500), (500, 512, 513, 501), (501, 513, 514, 502), (502, 514, 515, 503), (503, 515, 504, 492), (504, 516, 517, 505), (505, 517, 518, 506), (506, 518, 519, 507), (507, 519, 520, 508), (508, 520, 521, 509), (509, 521, 522, 510), (510, 522, 523, 511), (511, 523, 524, 512), (512, 524, 525, 513), (513, 525, 526, 514), (514, 526, 527, 515), (515, 527, 516, 504), (516, 528, 529, 517), (517, 529, 530, 518), (518, 530, 531, 519), (519, 531, 532, 520), (520, 532, 533, 521), (521, 533, 534, 522), (522, 534, 535, 523), (523, 535, 536, 524), (524, 536, 537, 525), (525, 537, 538, 526), (526, 538, 539, 527), (527, 539, 528, 516), (528, 540, 541, 529), (529, 541, 542, 530), (530, 542, 543, 531), (531, 543, 544, 532), (532, 544, 545, 533), (533, 545, 546, 534), (534, 546, 547, 535), (535, 547, 548, 536), (536, 548, 549, 537), (537, 549, 550, 538), (538, 550, 551, 539), (539, 551, 540, 528), (540, 552, 553, 541), (541, 553, 554, 542), (542, 554, 555, 543), (543, 555, 556, 544), (544, 556, 557, 545), (545, 557, 558, 546), (546, 558, 559, 547), (547, 559, 560, 548), (548, 560, 561, 549), (549, 561, 562, 550), (550, 562, 563, 551), (551, 563, 552, 540), (552, 564, 565, 553), (553, 565, 566, 554), (554, 566, 567, 555), (555, 567, 568, 556), (556, 568, 569, 557), (557, 569, 570, 558), (558, 570, 571, 559), (559, 571, 572, 560), (560, 572, 573, 561), (561, 573, 574, 562), (562, 574, 575, 563), (563, 575, 564, 552), (564, 576, 577, 565), (565, 577, 578, 566), (566, 578, 579, 567), (567, 579, 580, 568), (568, 580, 581, 569), (569, 581, 582, 570), (570, 582, 583, 571), (571, 583, 584, 572), (572, 584, 585, 573), (573, 585, 586, 574), (574, 586, 587, 575), (575, 587, 576, 564), (576, 588, 589, 577), (577, 589, 590, 578), (578, 590, 591, 579), (579, 591, 592, 580), (580, 592, 593, 581), (581, 593, 594, 582), (582, 594, 595, 583), (583, 595, 596, 584), (584, 596, 597, 585), (585, 597, 598, 586), (586, 598, 599, 587), (587, 599, 588, 576), (588, 600, 601, 589), (589, 601, 602, 590), (590, 602, 603, 591), (591, 603, 604, 592), (592, 604, 605, 593), (593, 605, 606, 594), (594, 606, 607, 595), (595, 607, 608, 596), (596, 608, 609, 597), (597, 609, 610, 598), (598, 610, 611, 599), (599, 611, 600, 588), (600, 612, 613, 601), (601, 613, 614, 602), (602, 614, 615, 603), (603, 615, 616, 604), (604, 616, 617, 605), (605, 617, 618, 606), (606, 618, 619, 607), (607, 619, 620, 608), (608, 620, 621, 609), (609, 621, 622, 610), (610, 622, 623, 611), (611, 623, 612, 600), (612, 624, 625, 613), (613, 625, 626, 614), (614, 626, 627, 615), (615, 627, 628, 616), (616, 628, 629, 617), (617, 629, 630, 618), (618, 630, 631, 619), (619, 631, 632, 620), (620, 632, 633, 621), (621, 633, 634, 622), (622, 634, 635, 623), (623, 635, 624, 612), (624, 636, 637, 625), (625, 637, 638, 626), (626, 638, 639, 627), (627, 639, 640, 628), (628, 640, 641, 629), (629, 641, 642, 630), (630, 642, 643, 631), (631, 643, 644, 632), (632, 644, 645, 633), (633, 645, 646, 634), (634, 646, 647, 635), (635, 647, 636, 624), (636, 648, 649, 637), (637, 649, 650, 638), (638, 650, 651, 639), (639, 651, 652, 640), (640, 652, 653, 641), (641, 653, 654, 642), (642, 654, 655, 643), (643, 655, 656, 644), (644, 656, 657, 645), (645, 657, 658, 646), (646, 658, 659, 647), (647, 659, 648, 636), (648, 660, 661, 649), (649, 661, 662, 650), (650, 662, 663, 651), (651, 663, 664, 652), (652, 664, 665, 653), (653, 665, 666, 654), (654, 666, 667, 655), (655, 667, 668, 656), (656, 668, 669, 657), (657, 669, 670, 658), (658, 670, 671, 659), (659, 671, 660, 648), (660, 672, 673, 661), (661, 673, 674, 662), (662, 674, 675, 663), (663, 675, 676, 664), (664, 676, 677, 665), (665, 677, 678, 666), (666, 678, 679, 667), (667, 679, 680, 668), (668, 680, 681, 669), (669, 681, 682, 670), (670, 682, 683, 671), (671, 683, 672, 660), (672, 684, 685, 673), (673, 685, 686, 674), (674, 686, 687, 675), (675, 687, 688, 676), (676, 688, 689, 677), (677, 689, 690, 678), (678, 690, 691, 679), (679, 691, 692, 680), (680, 692, 693, 681), (681, 693, 694, 682), (682, 694, 695, 683), (683, 695, 684, 672), (684, 696, 697, 685), (685, 697, 698, 686), (686, 698, 699, 687), (687, 699, 700, 688), (688, 700, 701, 689), (689, 701, 702, 690), (690, 702, 703, 691), (691, 703, 704, 692), (692, 704, 705, 693), (693, 705, 706, 694), (694, 706, 707, 695), (695, 707, 696, 684), (696, 708, 709, 697), (697, 709, 710, 698), (698, 710, 711, 699), (699, 711, 712, 700), (700, 712, 713, 701), (701, 713, 714, 702), (702, 714, 715, 703), (703, 715, 716, 704), (704, 716, 717, 705), (705, 717, 718, 706), (706, 718, 719, 707), (707, 719, 708, 696), (708, 720, 721, 709), (709, 721, 722, 710), (710, 722, 723, 711), (711, 723, 724, 712), (712, 724, 725, 713), (713, 725, 726, 714), (714, 726, 727, 715), (715, 727, 728, 716), (716, 728, 729, 717), (717, 729, 730, 718), (718, 730, 731, 719), (719, 731, 720, 708), (720, 732, 733, 721), (721, 733, 734, 722), (722, 734, 735, 723), (723, 735, 736, 724), (724, 736, 737, 725), (725, 737, 738, 726), (726, 738, 739, 727), (727, 739, 740, 728), (728, 740, 741, 729), (729, 741, 742, 730), (730, 742, 743, 731), (731, 743, 732, 720), (732, 744, 745, 733), (733, 745, 746, 734), (734, 746, 747, 735), (735, 747, 748, 736), (736, 748, 749, 737), (737, 749, 750, 738), (738, 750, 751, 739), (739, 751, 752, 740), (740, 752, 753, 741), (741, 753, 754, 742), (742, 754, 755, 743), (743, 755, 744, 732), (744, 756, 757, 745), (745, 757, 758, 746), (746, 758, 759, 747), (747, 759, 760, 748), (748, 760, 761, 749), (749, 761, 762, 750), (750, 762, 763, 751), (751, 763, 764, 752), (752, 764, 765, 753), (753, 765, 766, 754), (754, 766, 767, 755), (755, 767, 756, 744), (756, 768, 769, 757), (757, 769, 770, 758), (758, 770, 771, 759), (759, 771, 772, 760), (760, 772, 773, 761), (761, 773, 774, 762), (762, 774, 775, 763), (763, 775, 776, 764), (764, 776, 777, 765), (765, 777, 778, 766), (766, 778, 779, 767), (767, 779, 768, 756), (768, 780, 781, 769), (769, 781, 782, 770), (770, 782, 783, 771), (771, 783, 784, 772), (772, 784, 785, 773), (773, 785, 786, 774), (774, 786, 787, 775), (775, 787, 788, 776), (776, 788, 789, 777), (777, 789, 790, 778), (778, 790, 791, 779), (779, 791, 780, 768), (780, 792, 793, 781), (781, 793, 794, 782), (782, 794, 795, 783), (783, 795, 796, 784), (784, 796, 797, 785), (785, 797, 798, 786), (786, 798, 799, 787), (787, 799, 800, 788), (788, 800, 801, 789), (789, 801, 802, 790), (790, 802, 803, 791), (791, 803, 792, 780), (792, 804, 805, 793), (793, 805, 806, 794), (794, 806, 807, 795), (795, 807, 808, 796), (796, 808, 809, 797), (797, 809, 810, 798), (798, 810, 811, 799), (799, 811, 812, 800), (800, 812, 813, 801), (801, 813, 814, 802), (802, 814, 815, 803), (803, 815, 804, 792), (804, 816, 817, 805), (805, 817, 818, 806), (806, 818, 819, 807), (807, 819, 820, 808), (808, 820, 821, 809), (809, 821, 822, 810), (810, 822, 823, 811), (811, 823, 824, 812), (812, 824, 825, 813), (813, 825, 826, 814), (814, 826, 827, 815), (815, 827, 816, 804), (816, 828, 829, 817), (817, 829, 830, 818), (818, 830, 831, 819), (819, 831, 832, 820), (820, 832, 833, 821), (821, 833, 834, 822), (822, 834, 835, 823), (823, 835, 836, 824), (824, 836, 837, 825), (825, 837, 838, 826), (826, 838, 839, 827), (827, 839, 828, 816), (828, 264, 265, 829), (829, 265, 266, 830), (830, 266, 267, 831), (831, 267, 268, 832), (832, 268, 269, 833), (833, 269, 270, 834), (834, 270, 271, 835), (835, 271, 272, 836), (836, 272, 273, 837), (837, 273, 274, 838), (838, 274, 275, 839), (839, 275, 264, 828)])
me_torus.polygons.foreach_set('use_smooth', [0, 0, 0, 0, 0, 0, 0, 0, 0, 0, 0, 0, 0, 0, 0, 0, 0, 0, 1, 1, 1, 1, 1, 1, 1, 1, 1, 1, 1, 1, 1, 1, 1, 1, 1, 1, 1, 1, 1, 1, 0, 0, 0, 0, 0, 0, 0, 0, 0, 0, 0, 0, 0, 0, 0, 0, 0, 0, 0, 0, 0, 0, 0, 0, 0, 0, 0, 0, 0, 0, 0, 0, 0, 0, 0, 0, 0, 0, 0, 0, 0, 0, 0, 0, 0, 0, 0, 0, 0, 0, 0, 0, 0, 0, 0, 0, 0, 0, 0, 0, 0, 0, 0, 0, 0, 0, 0, 0, 0, 0, 0, 0, 0, 0, 0, 0, 0, 0, 0, 0, 0, 0, 0, 0, 0, 0, 0, 0, 0, 0, 0, 0, 0, 0, 0, 0, 0, 0, 0, 0, 0, 0, 0, 0, 0, 0, 0, 0, 0, 0, 0, 0, 0, 0, 0, 0, 0, 0, 0, 0, 0, 0, 0, 0, 0, 0, 0, 0, 0, 0, 0, 0, 0, 0, 0, 0, 0, 0, 0, 0, 0, 0, 0, 0, 0, 0, 0, 0, 0, 0, 0, 0, 0, 0, 0, 0, 0, 0, 0, 0, 0, 0, 0, 0, 0, 0, 0, 0, 0, 0, 0, 0, 0, 0, 0, 0, 0, 0, 0, 0, 0, 0, 0, 0, 0, 0, 0, 0, 0, 0, 0, 0, 0, 0, 0, 0, 0, 0, 0, 0, 0, 0, 0, 0, 0, 0, 0, 0, 0, 0, 0, 0, 0, 0, 0, 0, 0, 0, 0, 0, 0, 0, 0, 0, 0, 0, 0, 0, 0, 0, 0, 0, 0, 0, 0, 0, 0, 0, 0, 0, 0, 0, 0, 0, 0, 0, 0, 0, 0, 0, 0, 0, 0, 0, 0, 0, 0, 0, 0, 0, 0, 0, 0, 0, 0, 0, 0, 0, 0, 0, 0, 0, 0, 0, 0, 0, 0, 0, 0, 0, 0, 0, 0, 0, 0, 0, 0, 0, 0, 0, 0, 0, 0, 0, 0, 0, 0, 0, 0, 0, 0, 0, 0, 0, 0, 0, 0, 0, 0, 0, 0, 0, 0, 0, 0, 0, 0, 0, 0, 0, 0, 0, 0, 0, 0, 0, 0, 0, 0, 0, 0, 0, 0, 0, 0, 0, 0, 0, 0, 0, 0, 0, 0, 0, 0, 0, 0, 0, 0, 0, 0, 0, 0, 0, 0, 0, 0, 0, 0, 0, 0, 0, 0, 0, 0, 0, 0, 0, 0, 0, 0, 0, 0, 0, 0, 0, 0, 0, 0, 0, 0, 0, 0, 0, 0, 0, 0, 0, 0, 0, 0, 0, 0, 0, 0, 0, 0, 0, 0, 0, 0, 0, 0, 0, 0, 0, 0, 0, 0, 0, 0, 0, 0, 0, 0, 0, 0, 0, 0, 0, 0, 0, 0, 0, 0, 0, 0, 0, 0, 0, 0, 0, 0, 0, 0, 0, 0, 0, 0, 0, 0, 0, 0, 0, 0, 0, 0, 0, 0, 0, 0, 0, 0, 0, 0, 0, 0, 0, 0, 0, 0, 0, 0, 0, 0, 0, 0, 0, 0, 0, 0, 0, 0, 0, 0, 0, 0, 0, 0, 0, 0, 0, 0, 0, 0, 0, 0, 0, 0, 0, 0, 0, 0, 0, 0, 0, 0, 0, 0, 0, 0, 0, 0, 0, 0, 0, 0, 0, 0, 0, 0, 0, 0, 0, 0, 0, 0, 0, 0, 0, 0, 0, 0, 0, 0, 0, 0, 0, 0, 0, 0, 0, 0, 0, 0, 0, 0, 0, 0, 0, 0, 0, 0, 0, 0, 0, 0, 0, 0, 0, 0, 0, 0, 0, 0, 0, 0, 0, 0, 0, 0, 0, 0, 0, 0, 0, 0, 0, 0, 0, 0, 0, 0, 0, 0, 0, 0, 0, 0, 0, 0, 0, 0, 0, 0, 0, 0, 0, 0, 0, 0, 0, 0, 0, 0, 0, 0, 0, 0, 0, 0, 0, 0, 0, 0, 0, 0, 0, 0, 0, 0, 0, 0, 0, 0, 0, 0, 0, 0, 0, 0, 0, 0, 0, 0, 0, 0, 0, 0, 0, 0, 0, 0, 0, 0, 0, 0, 0, 0, 0, 0, 0, 0, 0, 0, 0, 0, 0, 0, 0, 0, 0, 0, 0, 0, 0, 0, 0, 0, 0, 0, 0, 0, 0, 0, 0, 0, 0, 0, 0, 0, 0, 0, 0, 0, 0, 0, 0])
me_torus.use_remesh_preserve_volume = False
me_torus.use_remesh_preserve_attributes = False
me_torus.use_mirror_vertex_groups = False
me_torus.update()

# ---- objects
ob_torus = bpy.data.objects.new('Torus', me_torus)

# ---- transforms, parenting, visibility, modifiers, constraints
ob_torus.location = (0.0, 0.0, 0.0)
ob_torus.lineart.crease_threshold = 0.0

# ---- collection membership
col_collection_1.objects.link(ob_torus)

# ---- scene / render settings (as saved in the file)
scene.frame_start = 1; scene.frame_end = 250; scene.frame_set(1)
scene.render.engine = 'BLENDER_EEVEE_NEXT'
scene.render.image_settings.compression = 90
scene.render.resolution_percentage = 50
scene.render.dither_intensity = 0.0
scene.cycles.use_denoising = False
scene.cycles.samples = 10
scene.cycles.sampling_pattern = 'TABULATED_SOBOL'
scene.cycles.light_sampling_threshold = 0.0
scene.cycles.use_adaptive_sampling = False
scene.cycles.use_light_tree = False
scene.cycles.blur_glossy = 0.0
scene.cycles.volume_bounces = 1
scene.cycles.pixel_filter_type = 'GAUSSIAN'
scene.cycles.sample_clamp_indirect = 0.0
scene.view_settings.view_transform = 'Standard'
bpy.context.view_layer.update()

# ---- added for rendering (the .blend has no active camera and no usable light): camera, sun
cam_auto = bpy.data.cameras.new('AutoCamera')
cam_auto.lens = 50.0
cam_auto.sensor_width = 36.0
cam_auto.clip_end = 1000.0
ob_auto_camera = bpy.data.objects.new('AutoCamera', cam_auto)
scene.collection.objects.link(ob_auto_camera)
ob_auto_camera.location = (5.72612, -6.87135, 5.0059)
ob_auto_camera.rotation_euler = (1.09748, -7.21219e-08, 0.694738)
scene.camera = ob_auto_camera
light_auto_sun = bpy.data.lights.new('AutoSun', 'SUN')
light_auto_sun.energy = 3.0
light_auto_sun.angle = 0.0523599
ob_auto_sun = bpy.data.objects.new('AutoSun', light_auto_sun)
scene.collection.objects.link(ob_auto_sun)
ob_auto_sun.rotation_euler = (0.872665, 0.174533, 0.523599)
bpy.context.view_layer.update()
